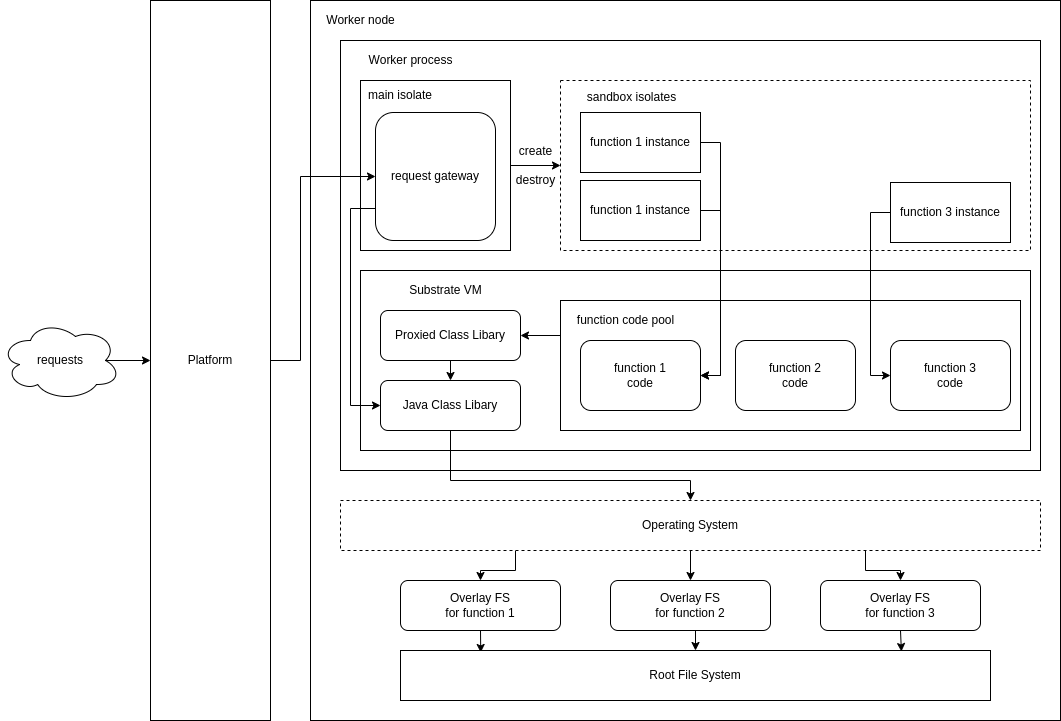

The diagram above was exported from draw.io. Its source (the exported page's mxGraphModel, read from the mxfile embedded in the PNG):
<mxGraphModel dx="2272" dy="833" grid="1" gridSize="10" guides="1" tooltips="1" connect="1" arrows="1" fold="1" page="1" pageScale="1" pageWidth="850" pageHeight="1100" math="0" shadow="0">
  <root>
    <mxCell id="0" />
    <mxCell id="1" parent="0" />
    <mxCell id="g5zdyta5L0Kth-t-5em--63" value="" style="rounded=0;whiteSpace=wrap;html=1;" vertex="1" parent="1">
      <mxGeometry x="30" y="280" width="750" height="720" as="geometry" />
    </mxCell>
    <mxCell id="g5zdyta5L0Kth-t-5em--2" value="" style="rounded=0;whiteSpace=wrap;html=1;" vertex="1" parent="1">
      <mxGeometry x="60" y="320" width="700" height="430" as="geometry" />
    </mxCell>
    <mxCell id="g5zdyta5L0Kth-t-5em--23" value="" style="rounded=0;whiteSpace=wrap;html=1;" vertex="1" parent="1">
      <mxGeometry x="80" y="550" width="670" height="180" as="geometry" />
    </mxCell>
    <mxCell id="g5zdyta5L0Kth-t-5em--21" value="" style="rounded=0;whiteSpace=wrap;html=1;dashed=1;" vertex="1" parent="1">
      <mxGeometry x="280" y="360" width="470" height="170" as="geometry" />
    </mxCell>
    <mxCell id="g5zdyta5L0Kth-t-5em--4" value="Worker node" style="text;html=1;align=center;verticalAlign=middle;resizable=0;points=[];autosize=1;strokeColor=none;fillColor=none;" vertex="1" parent="1">
      <mxGeometry x="40" y="290" width="80" height="20" as="geometry" />
    </mxCell>
    <mxCell id="g5zdyta5L0Kth-t-5em--5" value="Worker process" style="text;html=1;align=center;verticalAlign=middle;resizable=0;points=[];autosize=1;strokeColor=none;fillColor=none;" vertex="1" parent="1">
      <mxGeometry x="80" y="330" width="100" height="20" as="geometry" />
    </mxCell>
    <mxCell id="g5zdyta5L0Kth-t-5em--75" style="edgeStyle=orthogonalEdgeStyle;rounded=0;orthogonalLoop=1;jettySize=auto;html=1;exitX=0;exitY=0.5;exitDx=0;exitDy=0;entryX=1;entryY=0.5;entryDx=0;entryDy=0;" edge="1" parent="1" source="g5zdyta5L0Kth-t-5em--6" target="g5zdyta5L0Kth-t-5em--46">
      <mxGeometry relative="1" as="geometry">
        <Array as="points">
          <mxPoint x="280" y="615" />
        </Array>
      </mxGeometry>
    </mxCell>
    <mxCell id="g5zdyta5L0Kth-t-5em--6" value="" style="rounded=0;whiteSpace=wrap;html=1;" vertex="1" parent="1">
      <mxGeometry x="280" y="580" width="460" height="130" as="geometry" />
    </mxCell>
    <mxCell id="g5zdyta5L0Kth-t-5em--7" value="function 1&lt;br&gt;code" style="rounded=1;whiteSpace=wrap;html=1;" vertex="1" parent="1">
      <mxGeometry x="300" y="620" width="120" height="70" as="geometry" />
    </mxCell>
    <mxCell id="g5zdyta5L0Kth-t-5em--8" value="function 2&lt;br&gt;code" style="rounded=1;whiteSpace=wrap;html=1;" vertex="1" parent="1">
      <mxGeometry x="455" y="620" width="120" height="70" as="geometry" />
    </mxCell>
    <mxCell id="g5zdyta5L0Kth-t-5em--9" value="function 3&lt;br&gt;code" style="rounded=1;whiteSpace=wrap;html=1;" vertex="1" parent="1">
      <mxGeometry x="610" y="620" width="120" height="70" as="geometry" />
    </mxCell>
    <mxCell id="g5zdyta5L0Kth-t-5em--28" style="edgeStyle=orthogonalEdgeStyle;rounded=0;orthogonalLoop=1;jettySize=auto;html=1;exitX=1;exitY=0.5;exitDx=0;exitDy=0;entryX=1;entryY=0.5;entryDx=0;entryDy=0;" edge="1" parent="1" source="g5zdyta5L0Kth-t-5em--13" target="g5zdyta5L0Kth-t-5em--7">
      <mxGeometry relative="1" as="geometry" />
    </mxCell>
    <mxCell id="g5zdyta5L0Kth-t-5em--13" value="&lt;span&gt;function 1 instance&lt;/span&gt;" style="rounded=0;whiteSpace=wrap;html=1;" vertex="1" parent="1">
      <mxGeometry x="300" y="392" width="120" height="60" as="geometry" />
    </mxCell>
    <mxCell id="g5zdyta5L0Kth-t-5em--27" style="edgeStyle=orthogonalEdgeStyle;rounded=0;orthogonalLoop=1;jettySize=auto;html=1;exitX=1;exitY=0.5;exitDx=0;exitDy=0;entryX=1;entryY=0.5;entryDx=0;entryDy=0;" edge="1" parent="1" source="g5zdyta5L0Kth-t-5em--14" target="g5zdyta5L0Kth-t-5em--7">
      <mxGeometry relative="1" as="geometry" />
    </mxCell>
    <mxCell id="g5zdyta5L0Kth-t-5em--14" value="&lt;span&gt;function 1 instance&lt;/span&gt;" style="rounded=0;whiteSpace=wrap;html=1;" vertex="1" parent="1">
      <mxGeometry x="300" y="460" width="120" height="60" as="geometry" />
    </mxCell>
    <mxCell id="g5zdyta5L0Kth-t-5em--30" style="edgeStyle=orthogonalEdgeStyle;rounded=0;orthogonalLoop=1;jettySize=auto;html=1;exitX=0;exitY=0.5;exitDx=0;exitDy=0;entryX=0;entryY=0.5;entryDx=0;entryDy=0;" edge="1" parent="1" source="g5zdyta5L0Kth-t-5em--15" target="g5zdyta5L0Kth-t-5em--9">
      <mxGeometry relative="1" as="geometry" />
    </mxCell>
    <mxCell id="g5zdyta5L0Kth-t-5em--15" value="&lt;span&gt;function 3 instance&lt;/span&gt;" style="rounded=0;whiteSpace=wrap;html=1;" vertex="1" parent="1">
      <mxGeometry x="610" y="462" width="120" height="60" as="geometry" />
    </mxCell>
    <mxCell id="g5zdyta5L0Kth-t-5em--20" value="function code pool" style="text;html=1;align=center;verticalAlign=middle;resizable=0;points=[];autosize=1;strokeColor=none;fillColor=none;" vertex="1" parent="1">
      <mxGeometry x="290" y="590" width="110" height="20" as="geometry" />
    </mxCell>
    <mxCell id="g5zdyta5L0Kth-t-5em--22" value="sandbox isolates" style="text;html=1;align=center;verticalAlign=middle;resizable=0;points=[];autosize=1;strokeColor=none;fillColor=none;" vertex="1" parent="1">
      <mxGeometry x="301" y="367" width="100" height="20" as="geometry" />
    </mxCell>
    <mxCell id="g5zdyta5L0Kth-t-5em--24" value="Substrate VM" style="text;html=1;align=center;verticalAlign=middle;resizable=0;points=[];autosize=1;strokeColor=none;fillColor=none;" vertex="1" parent="1">
      <mxGeometry x="120" y="560" width="90" height="20" as="geometry" />
    </mxCell>
    <mxCell id="g5zdyta5L0Kth-t-5em--31" value="" style="rounded=0;whiteSpace=wrap;html=1;" vertex="1" parent="1">
      <mxGeometry x="80" y="360" width="150" height="170" as="geometry" />
    </mxCell>
    <mxCell id="g5zdyta5L0Kth-t-5em--32" value="" style="endArrow=classic;html=1;rounded=0;exitX=1;exitY=0.5;exitDx=0;exitDy=0;" edge="1" parent="1" source="g5zdyta5L0Kth-t-5em--31">
      <mxGeometry width="50" height="50" relative="1" as="geometry">
        <mxPoint x="290" y="500" as="sourcePoint" />
        <mxPoint x="280" y="445" as="targetPoint" />
      </mxGeometry>
    </mxCell>
    <mxCell id="g5zdyta5L0Kth-t-5em--33" value="create&lt;br&gt;&lt;br&gt;destroy" style="text;html=1;align=center;verticalAlign=middle;resizable=0;points=[];autosize=1;strokeColor=none;fillColor=none;" vertex="1" parent="1">
      <mxGeometry x="230" y="420" width="50" height="50" as="geometry" />
    </mxCell>
    <mxCell id="g5zdyta5L0Kth-t-5em--78" style="edgeStyle=orthogonalEdgeStyle;rounded=0;orthogonalLoop=1;jettySize=auto;html=1;exitX=0.5;exitY=1;exitDx=0;exitDy=0;entryX=0.5;entryY=0;entryDx=0;entryDy=0;" edge="1" parent="1" source="g5zdyta5L0Kth-t-5em--35" target="g5zdyta5L0Kth-t-5em--52">
      <mxGeometry relative="1" as="geometry">
        <Array as="points">
          <mxPoint x="170" y="760" />
          <mxPoint x="410" y="760" />
        </Array>
      </mxGeometry>
    </mxCell>
    <mxCell id="g5zdyta5L0Kth-t-5em--35" value="Java Class Libary" style="rounded=1;whiteSpace=wrap;html=1;" vertex="1" parent="1">
      <mxGeometry x="100" y="660" width="140" height="50" as="geometry" />
    </mxCell>
    <mxCell id="g5zdyta5L0Kth-t-5em--79" style="edgeStyle=orthogonalEdgeStyle;rounded=0;orthogonalLoop=1;jettySize=auto;html=1;exitX=0;exitY=0.75;exitDx=0;exitDy=0;entryX=0;entryY=0.5;entryDx=0;entryDy=0;" edge="1" parent="1" source="g5zdyta5L0Kth-t-5em--44" target="g5zdyta5L0Kth-t-5em--35">
      <mxGeometry relative="1" as="geometry">
        <Array as="points">
          <mxPoint x="70" y="488" />
          <mxPoint x="70" y="685" />
        </Array>
      </mxGeometry>
    </mxCell>
    <mxCell id="g5zdyta5L0Kth-t-5em--44" value="request gateway" style="rounded=1;whiteSpace=wrap;html=1;" vertex="1" parent="1">
      <mxGeometry x="95" y="392" width="120" height="128" as="geometry" />
    </mxCell>
    <mxCell id="g5zdyta5L0Kth-t-5em--45" value="main isolate" style="text;html=1;strokeColor=none;fillColor=none;align=center;verticalAlign=middle;whiteSpace=wrap;rounded=0;" vertex="1" parent="1">
      <mxGeometry x="80" y="360" width="80" height="30" as="geometry" />
    </mxCell>
    <mxCell id="g5zdyta5L0Kth-t-5em--77" style="edgeStyle=orthogonalEdgeStyle;rounded=0;orthogonalLoop=1;jettySize=auto;html=1;exitX=0.5;exitY=1;exitDx=0;exitDy=0;entryX=0.5;entryY=0;entryDx=0;entryDy=0;" edge="1" parent="1" source="g5zdyta5L0Kth-t-5em--46" target="g5zdyta5L0Kth-t-5em--35">
      <mxGeometry relative="1" as="geometry" />
    </mxCell>
    <mxCell id="g5zdyta5L0Kth-t-5em--46" value="Proxied Class Libary" style="rounded=1;whiteSpace=wrap;html=1;" vertex="1" parent="1">
      <mxGeometry x="100" y="590" width="140" height="50" as="geometry" />
    </mxCell>
    <mxCell id="g5zdyta5L0Kth-t-5em--60" style="edgeStyle=orthogonalEdgeStyle;rounded=0;orthogonalLoop=1;jettySize=auto;html=1;exitX=0.25;exitY=1;exitDx=0;exitDy=0;entryX=0.5;entryY=0;entryDx=0;entryDy=0;" edge="1" parent="1" source="g5zdyta5L0Kth-t-5em--52" target="g5zdyta5L0Kth-t-5em--54">
      <mxGeometry relative="1" as="geometry" />
    </mxCell>
    <mxCell id="g5zdyta5L0Kth-t-5em--61" style="edgeStyle=orthogonalEdgeStyle;rounded=0;orthogonalLoop=1;jettySize=auto;html=1;exitX=0.5;exitY=1;exitDx=0;exitDy=0;entryX=0.5;entryY=0;entryDx=0;entryDy=0;" edge="1" parent="1" source="g5zdyta5L0Kth-t-5em--52" target="g5zdyta5L0Kth-t-5em--55">
      <mxGeometry relative="1" as="geometry" />
    </mxCell>
    <mxCell id="g5zdyta5L0Kth-t-5em--62" style="edgeStyle=orthogonalEdgeStyle;rounded=0;orthogonalLoop=1;jettySize=auto;html=1;exitX=0.75;exitY=1;exitDx=0;exitDy=0;" edge="1" parent="1" source="g5zdyta5L0Kth-t-5em--52" target="g5zdyta5L0Kth-t-5em--56">
      <mxGeometry relative="1" as="geometry" />
    </mxCell>
    <mxCell id="g5zdyta5L0Kth-t-5em--52" value="Operating System" style="rounded=0;whiteSpace=wrap;html=1;dashed=1;" vertex="1" parent="1">
      <mxGeometry x="60" y="780" width="700" height="50" as="geometry" />
    </mxCell>
    <mxCell id="g5zdyta5L0Kth-t-5em--67" style="edgeStyle=orthogonalEdgeStyle;rounded=0;orthogonalLoop=1;jettySize=auto;html=1;exitX=0.5;exitY=1;exitDx=0;exitDy=0;entryX=0.136;entryY=0.04;entryDx=0;entryDy=0;entryPerimeter=0;" edge="1" parent="1" source="g5zdyta5L0Kth-t-5em--54" target="g5zdyta5L0Kth-t-5em--64">
      <mxGeometry relative="1" as="geometry" />
    </mxCell>
    <mxCell id="g5zdyta5L0Kth-t-5em--54" value="Overlay FS&lt;br&gt;for function 1" style="rounded=1;whiteSpace=wrap;html=1;" vertex="1" parent="1">
      <mxGeometry x="120" y="860" width="160" height="50" as="geometry" />
    </mxCell>
    <mxCell id="g5zdyta5L0Kth-t-5em--65" style="edgeStyle=orthogonalEdgeStyle;rounded=0;orthogonalLoop=1;jettySize=auto;html=1;exitX=0.5;exitY=1;exitDx=0;exitDy=0;entryX=0.5;entryY=0;entryDx=0;entryDy=0;" edge="1" parent="1" source="g5zdyta5L0Kth-t-5em--55" target="g5zdyta5L0Kth-t-5em--64">
      <mxGeometry relative="1" as="geometry" />
    </mxCell>
    <mxCell id="g5zdyta5L0Kth-t-5em--55" value="Overlay FS&lt;br&gt;for function 2" style="rounded=1;whiteSpace=wrap;html=1;" vertex="1" parent="1">
      <mxGeometry x="330" y="860" width="160" height="50" as="geometry" />
    </mxCell>
    <mxCell id="g5zdyta5L0Kth-t-5em--66" style="edgeStyle=orthogonalEdgeStyle;rounded=0;orthogonalLoop=1;jettySize=auto;html=1;exitX=0.5;exitY=1;exitDx=0;exitDy=0;entryX=0.849;entryY=0.02;entryDx=0;entryDy=0;entryPerimeter=0;" edge="1" parent="1" source="g5zdyta5L0Kth-t-5em--56" target="g5zdyta5L0Kth-t-5em--64">
      <mxGeometry relative="1" as="geometry" />
    </mxCell>
    <mxCell id="g5zdyta5L0Kth-t-5em--56" value="Overlay FS&lt;br&gt;for function 3" style="rounded=1;whiteSpace=wrap;html=1;" vertex="1" parent="1">
      <mxGeometry x="540" y="860" width="160" height="50" as="geometry" />
    </mxCell>
    <mxCell id="g5zdyta5L0Kth-t-5em--64" value="Root File System" style="rounded=0;whiteSpace=wrap;html=1;" vertex="1" parent="1">
      <mxGeometry x="120" y="930" width="590" height="50" as="geometry" />
    </mxCell>
    <mxCell id="g5zdyta5L0Kth-t-5em--70" style="edgeStyle=orthogonalEdgeStyle;rounded=0;orthogonalLoop=1;jettySize=auto;html=1;exitX=1;exitY=0.5;exitDx=0;exitDy=0;entryX=0;entryY=0.5;entryDx=0;entryDy=0;" edge="1" parent="1" source="g5zdyta5L0Kth-t-5em--68" target="g5zdyta5L0Kth-t-5em--44">
      <mxGeometry relative="1" as="geometry">
        <Array as="points">
          <mxPoint x="20" y="640" />
          <mxPoint x="20" y="456" />
        </Array>
      </mxGeometry>
    </mxCell>
    <mxCell id="g5zdyta5L0Kth-t-5em--68" value="Platform" style="rounded=0;whiteSpace=wrap;html=1;" vertex="1" parent="1">
      <mxGeometry x="-130" y="280" width="120" height="720" as="geometry" />
    </mxCell>
    <mxCell id="g5zdyta5L0Kth-t-5em--72" style="edgeStyle=orthogonalEdgeStyle;rounded=0;orthogonalLoop=1;jettySize=auto;html=1;exitX=0.875;exitY=0.5;exitDx=0;exitDy=0;exitPerimeter=0;entryX=0;entryY=0.5;entryDx=0;entryDy=0;" edge="1" parent="1" source="g5zdyta5L0Kth-t-5em--71" target="g5zdyta5L0Kth-t-5em--68">
      <mxGeometry relative="1" as="geometry" />
    </mxCell>
    <mxCell id="g5zdyta5L0Kth-t-5em--71" value="requests" style="ellipse;shape=cloud;whiteSpace=wrap;html=1;" vertex="1" parent="1">
      <mxGeometry x="-280" y="600" width="120" height="80" as="geometry" />
    </mxCell>
  </root>
</mxGraphModel>